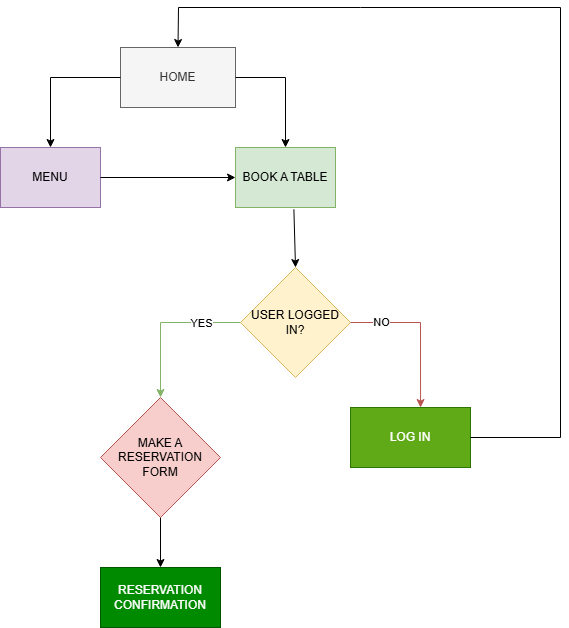

The diagram above was exported from draw.io. Its source (the exported page's mxGraphModel, read from the mxfile embedded in the PNG):
<mxGraphModel dx="1434" dy="772" grid="1" gridSize="10" guides="1" tooltips="1" connect="1" arrows="1" fold="1" page="1" pageScale="1" pageWidth="850" pageHeight="1100" background="#ffffff" math="0" shadow="0">
  <root>
    <mxCell id="0" />
    <mxCell id="1" parent="0" />
    <mxCell id="KjJJX0L0KGB0ilbUXTRN-57" value="HOME" style="rounded=0;whiteSpace=wrap;html=1;fillColor=#f5f5f5;fontColor=#333333;strokeColor=#666666;" vertex="1" parent="1">
      <mxGeometry x="360" y="120" width="115" height="60" as="geometry" />
    </mxCell>
    <mxCell id="KjJJX0L0KGB0ilbUXTRN-58" value="MENU" style="rounded=0;whiteSpace=wrap;html=1;fillColor=#e1d5e7;strokeColor=#9673a6;" vertex="1" parent="1">
      <mxGeometry x="240" y="220" width="100" height="60" as="geometry" />
    </mxCell>
    <mxCell id="KjJJX0L0KGB0ilbUXTRN-59" value="BOOK A TABLE" style="rounded=0;whiteSpace=wrap;html=1;fillColor=#d5e8d4;strokeColor=#82b366;" vertex="1" parent="1">
      <mxGeometry x="475" y="220" width="100" height="60" as="geometry" />
    </mxCell>
    <mxCell id="KjJJX0L0KGB0ilbUXTRN-63" value="" style="endArrow=classic;html=1;rounded=0;entryX=0.5;entryY=0;entryDx=0;entryDy=0;exitX=0;exitY=0.5;exitDx=0;exitDy=0;" edge="1" source="KjJJX0L0KGB0ilbUXTRN-57" target="KjJJX0L0KGB0ilbUXTRN-58" parent="1">
      <mxGeometry width="50" height="50" relative="1" as="geometry">
        <mxPoint x="350" y="140" as="sourcePoint" />
        <mxPoint x="430" y="420" as="targetPoint" />
        <Array as="points">
          <mxPoint x="290" y="150" />
        </Array>
      </mxGeometry>
    </mxCell>
    <mxCell id="KjJJX0L0KGB0ilbUXTRN-64" value="" style="endArrow=classic;html=1;rounded=0;exitX=1;exitY=0.5;exitDx=0;exitDy=0;entryX=0;entryY=0.5;entryDx=0;entryDy=0;" edge="1" source="KjJJX0L0KGB0ilbUXTRN-58" target="KjJJX0L0KGB0ilbUXTRN-59" parent="1">
      <mxGeometry width="50" height="50" relative="1" as="geometry">
        <mxPoint x="230" y="330" as="sourcePoint" />
        <mxPoint x="240" y="340" as="targetPoint" />
      </mxGeometry>
    </mxCell>
    <mxCell id="KjJJX0L0KGB0ilbUXTRN-69" value="USER LOGGED IN?" style="rhombus;whiteSpace=wrap;html=1;fillColor=#fff2cc;strokeColor=#d6b656;" vertex="1" parent="1">
      <mxGeometry x="480" y="340" width="110" height="110" as="geometry" />
    </mxCell>
    <mxCell id="KjJJX0L0KGB0ilbUXTRN-71" value="LOG IN" style="rounded=0;whiteSpace=wrap;html=1;fillColor=#60a917;fontColor=#ffffff;strokeColor=#2D7600;" vertex="1" parent="1">
      <mxGeometry x="590" y="480" width="120" height="60" as="geometry" />
    </mxCell>
    <mxCell id="KjJJX0L0KGB0ilbUXTRN-72" value="" style="endArrow=classic;html=1;rounded=0;entryX=0.584;entryY=0.001;entryDx=0;entryDy=0;entryPerimeter=0;exitX=1;exitY=0.5;exitDx=0;exitDy=0;fillColor=#f8cecc;strokeColor=#b85450;" edge="1" source="KjJJX0L0KGB0ilbUXTRN-69" target="KjJJX0L0KGB0ilbUXTRN-71" parent="1">
      <mxGeometry width="50" height="50" relative="1" as="geometry">
        <mxPoint x="690" y="390" as="sourcePoint" />
        <mxPoint x="820" y="420" as="targetPoint" />
        <Array as="points">
          <mxPoint x="660" y="395" />
        </Array>
      </mxGeometry>
    </mxCell>
    <mxCell id="KjJJX0L0KGB0ilbUXTRN-73" value="NO" style="edgeLabel;html=1;align=center;verticalAlign=middle;resizable=0;points=[];" vertex="1" connectable="0" parent="KjJJX0L0KGB0ilbUXTRN-72">
      <mxGeometry x="0.0199" relative="1" as="geometry">
        <mxPoint x="-40" y="-9" as="offset" />
      </mxGeometry>
    </mxCell>
    <mxCell id="KjJJX0L0KGB0ilbUXTRN-74" value="" style="endArrow=classic;html=1;rounded=0;exitX=0;exitY=0.5;exitDx=0;exitDy=0;entryX=0.5;entryY=0;entryDx=0;entryDy=0;fillColor=#d5e8d4;strokeColor=#82b366;" edge="1" source="KjJJX0L0KGB0ilbUXTRN-69" parent="1">
      <mxGeometry width="50" height="50" relative="1" as="geometry">
        <mxPoint x="575" y="390" as="sourcePoint" />
        <mxPoint x="400" y="470" as="targetPoint" />
        <Array as="points">
          <mxPoint x="400" y="395" />
        </Array>
      </mxGeometry>
    </mxCell>
    <mxCell id="KjJJX0L0KGB0ilbUXTRN-75" value="YES" style="edgeLabel;html=1;align=center;verticalAlign=middle;resizable=0;points=[];" vertex="1" connectable="0" parent="KjJJX0L0KGB0ilbUXTRN-74">
      <mxGeometry x="0.0863" y="-3" relative="1" as="geometry">
        <mxPoint x="43" y="-4" as="offset" />
      </mxGeometry>
    </mxCell>
    <mxCell id="KjJJX0L0KGB0ilbUXTRN-76" value="" style="endArrow=classic;html=1;rounded=0;exitX=1;exitY=0.5;exitDx=0;exitDy=0;entryX=0.5;entryY=0;entryDx=0;entryDy=0;" edge="1" source="KjJJX0L0KGB0ilbUXTRN-57" target="KjJJX0L0KGB0ilbUXTRN-59" parent="1">
      <mxGeometry width="50" height="50" relative="1" as="geometry">
        <mxPoint x="380" y="470" as="sourcePoint" />
        <mxPoint x="430" y="420" as="targetPoint" />
        <Array as="points">
          <mxPoint x="525" y="150" />
        </Array>
      </mxGeometry>
    </mxCell>
    <mxCell id="KjJJX0L0KGB0ilbUXTRN-77" value="" style="endArrow=classic;html=1;rounded=0;exitX=0.584;exitY=1.03;exitDx=0;exitDy=0;entryX=0.5;entryY=0;entryDx=0;entryDy=0;exitPerimeter=0;" edge="1" source="KjJJX0L0KGB0ilbUXTRN-59" target="KjJJX0L0KGB0ilbUXTRN-69" parent="1">
      <mxGeometry width="50" height="50" relative="1" as="geometry">
        <mxPoint x="380" y="470" as="sourcePoint" />
        <mxPoint x="430" y="420" as="targetPoint" />
      </mxGeometry>
    </mxCell>
    <mxCell id="KjJJX0L0KGB0ilbUXTRN-79" value="" style="endArrow=classic;html=1;rounded=0;exitX=1;exitY=0.5;exitDx=0;exitDy=0;entryX=0.5;entryY=0;entryDx=0;entryDy=0;" edge="1" parent="1" source="KjJJX0L0KGB0ilbUXTRN-71" target="KjJJX0L0KGB0ilbUXTRN-57">
      <mxGeometry width="50" height="50" relative="1" as="geometry">
        <mxPoint x="430" y="520" as="sourcePoint" />
        <mxPoint x="420" y="130" as="targetPoint" />
        <Array as="points">
          <mxPoint x="800" y="510" />
          <mxPoint x="800" y="80" />
          <mxPoint x="600" y="80" />
          <mxPoint x="418" y="80" />
        </Array>
      </mxGeometry>
    </mxCell>
    <mxCell id="KjJJX0L0KGB0ilbUXTRN-80" value="RESERVATION CONFIRMATION" style="rounded=0;whiteSpace=wrap;html=1;fillColor=#008a00;fontColor=#ffffff;strokeColor=#005700;" vertex="1" parent="1">
      <mxGeometry x="340" y="640" width="120" height="60" as="geometry" />
    </mxCell>
    <mxCell id="KjJJX0L0KGB0ilbUXTRN-81" value="" style="endArrow=classic;html=1;rounded=0;exitX=0.5;exitY=1;exitDx=0;exitDy=0;entryX=0.5;entryY=0;entryDx=0;entryDy=0;" edge="1" parent="1" target="KjJJX0L0KGB0ilbUXTRN-80">
      <mxGeometry width="50" height="50" relative="1" as="geometry">
        <mxPoint x="400" y="530" as="sourcePoint" />
        <mxPoint x="570" y="610" as="targetPoint" />
      </mxGeometry>
    </mxCell>
    <mxCell id="KjJJX0L0KGB0ilbUXTRN-82" value="MAKE A RESERVATION FORM" style="rhombus;whiteSpace=wrap;html=1;fillColor=#f8cecc;strokeColor=#b85450;" vertex="1" parent="1">
      <mxGeometry x="340" y="470" width="120" height="120" as="geometry" />
    </mxCell>
  </root>
</mxGraphModel>